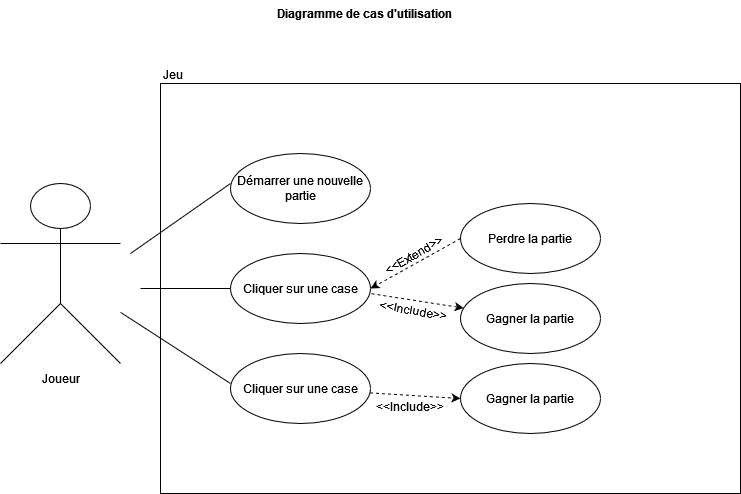

The diagram above was exported from draw.io. Its source (the exported page's mxGraphModel, read from the mxfile embedded in the PNG):
<mxGraphModel dx="1434" dy="782" grid="1" gridSize="10" guides="1" tooltips="1" connect="1" arrows="1" fold="1" page="1" pageScale="1" pageWidth="827" pageHeight="1169" math="0" shadow="0">
  <root>
    <mxCell id="0" />
    <mxCell id="1" parent="0" />
    <mxCell id="DQC11_SW_SbytGF9cZCf-1" value="" style="shape=umlActor;verticalLabelPosition=bottom;verticalAlign=top;html=1;" parent="1" vertex="1">
      <mxGeometry x="50" y="223" width="120" height="180" as="geometry" />
    </mxCell>
    <mxCell id="DQC11_SW_SbytGF9cZCf-5" value="Joueur" style="text;html=1;align=center;verticalAlign=middle;resizable=0;points=[];autosize=1;strokeColor=none;fillColor=none;" parent="1" vertex="1">
      <mxGeometry x="80" y="403" width="60" height="30" as="geometry" />
    </mxCell>
    <mxCell id="DQC11_SW_SbytGF9cZCf-6" value="" style="html=1;whiteSpace=wrap;movable=1;resizable=1;rotatable=1;deletable=1;editable=1;locked=0;connectable=1;" parent="1" vertex="1">
      <mxGeometry x="210" y="123" width="580" height="410" as="geometry" />
    </mxCell>
    <mxCell id="DQC11_SW_SbytGF9cZCf-7" value="Jeu" style="text;html=1;align=center;verticalAlign=middle;resizable=0;points=[];autosize=1;strokeColor=none;fillColor=none;" parent="1" vertex="1">
      <mxGeometry x="202" y="99" width="40" height="30" as="geometry" />
    </mxCell>
    <mxCell id="DQC11_SW_SbytGF9cZCf-8" value="Démarrer une nouvelle partie" style="ellipse;whiteSpace=wrap;html=1;" parent="1" vertex="1">
      <mxGeometry x="280" y="193" width="140" height="70" as="geometry" />
    </mxCell>
    <mxCell id="DQC11_SW_SbytGF9cZCf-15" style="rounded=0;orthogonalLoop=1;jettySize=auto;html=1;endArrow=none;endFill=0;" parent="1" source="DQC11_SW_SbytGF9cZCf-9" edge="1">
      <mxGeometry relative="1" as="geometry">
        <mxPoint x="190" y="328" as="targetPoint" />
      </mxGeometry>
    </mxCell>
    <mxCell id="DQC11_SW_SbytGF9cZCf-9" value="Cliquer sur une case" style="ellipse;whiteSpace=wrap;html=1;" parent="1" vertex="1">
      <mxGeometry x="280" y="293" width="140" height="70" as="geometry" />
    </mxCell>
    <mxCell id="DQC11_SW_SbytGF9cZCf-16" style="rounded=0;orthogonalLoop=1;jettySize=auto;html=1;endArrow=none;endFill=0;" parent="1" target="DQC11_SW_SbytGF9cZCf-1" edge="1">
      <mxGeometry relative="1" as="geometry">
        <mxPoint x="280" y="423" as="sourcePoint" />
        <mxPoint x="170" y="328" as="targetPoint" />
      </mxGeometry>
    </mxCell>
    <mxCell id="DQC11_SW_SbytGF9cZCf-29" style="rounded=0;orthogonalLoop=1;jettySize=auto;html=1;entryX=0;entryY=0.5;entryDx=0;entryDy=0;dashed=1;" parent="1" source="DQC11_SW_SbytGF9cZCf-10" target="DQC11_SW_SbytGF9cZCf-19" edge="1">
      <mxGeometry relative="1" as="geometry" />
    </mxCell>
    <mxCell id="DQC11_SW_SbytGF9cZCf-10" value="Cliquer sur une case" style="ellipse;whiteSpace=wrap;html=1;" parent="1" vertex="1">
      <mxGeometry x="280" y="393" width="140" height="70" as="geometry" />
    </mxCell>
    <mxCell id="DQC11_SW_SbytGF9cZCf-13" style="rounded=0;orthogonalLoop=1;jettySize=auto;html=1;endArrow=none;endFill=0;" parent="1" edge="1">
      <mxGeometry relative="1" as="geometry">
        <mxPoint x="280" y="223" as="sourcePoint" />
        <mxPoint x="180" y="293" as="targetPoint" />
      </mxGeometry>
    </mxCell>
    <mxCell id="DQC11_SW_SbytGF9cZCf-24" style="rounded=0;orthogonalLoop=1;jettySize=auto;html=1;entryX=1;entryY=0.5;entryDx=0;entryDy=0;exitX=0;exitY=0.5;exitDx=0;exitDy=0;dashed=1;" parent="1" source="DQC11_SW_SbytGF9cZCf-17" target="DQC11_SW_SbytGF9cZCf-9" edge="1">
      <mxGeometry relative="1" as="geometry" />
    </mxCell>
    <mxCell id="DQC11_SW_SbytGF9cZCf-17" value="Perdre la partie" style="ellipse;whiteSpace=wrap;html=1;" parent="1" vertex="1">
      <mxGeometry x="510" y="243" width="140" height="70" as="geometry" />
    </mxCell>
    <mxCell id="DQC11_SW_SbytGF9cZCf-27" style="rounded=0;orthogonalLoop=1;jettySize=auto;html=1;dashed=1;startArrow=classic;startFill=1;endArrow=none;endFill=0;" parent="1" source="DQC11_SW_SbytGF9cZCf-18" edge="1">
      <mxGeometry relative="1" as="geometry">
        <mxPoint x="420" y="333" as="targetPoint" />
      </mxGeometry>
    </mxCell>
    <mxCell id="DQC11_SW_SbytGF9cZCf-18" value="Gagner la partie" style="ellipse;whiteSpace=wrap;html=1;" parent="1" vertex="1">
      <mxGeometry x="510" y="323" width="140" height="70" as="geometry" />
    </mxCell>
    <mxCell id="DQC11_SW_SbytGF9cZCf-19" value="Gagner la partie" style="ellipse;whiteSpace=wrap;html=1;" parent="1" vertex="1">
      <mxGeometry x="510" y="403" width="140" height="70" as="geometry" />
    </mxCell>
    <mxCell id="DQC11_SW_SbytGF9cZCf-26" value="&amp;lt;&amp;lt;Extend&amp;gt;&amp;gt;" style="text;html=1;align=center;verticalAlign=middle;resizable=0;points=[];autosize=1;strokeColor=none;fillColor=none;rotation=-30;" parent="1" vertex="1">
      <mxGeometry x="418" y="280" width="90" height="30" as="geometry" />
    </mxCell>
    <mxCell id="DQC11_SW_SbytGF9cZCf-32" value="&amp;lt;&amp;lt;Include&amp;gt;&amp;gt;" style="text;html=1;align=center;verticalAlign=middle;resizable=0;points=[];autosize=1;strokeColor=none;fillColor=none;rotation=10;" parent="1" vertex="1">
      <mxGeometry x="418" y="335" width="90" height="30" as="geometry" />
    </mxCell>
    <mxCell id="DQC11_SW_SbytGF9cZCf-33" value="&amp;lt;&amp;lt;Include&amp;gt;&amp;gt;" style="text;html=1;align=center;verticalAlign=middle;resizable=0;points=[];autosize=1;strokeColor=none;fillColor=none;rotation=0;" parent="1" vertex="1">
      <mxGeometry x="414" y="431" width="90" height="30" as="geometry" />
    </mxCell>
    <mxCell id="DQC11_SW_SbytGF9cZCf-34" value="Diagramme de cas d'utilisation" style="text;align=center;fontStyle=1;verticalAlign=middle;spacingLeft=3;spacingRight=3;strokeColor=none;rotatable=0;points=[[0,0.5],[1,0.5]];portConstraint=eastwest;html=1;" parent="1" vertex="1">
      <mxGeometry x="374" y="40" width="80" height="26" as="geometry" />
    </mxCell>
  </root>
</mxGraphModel>